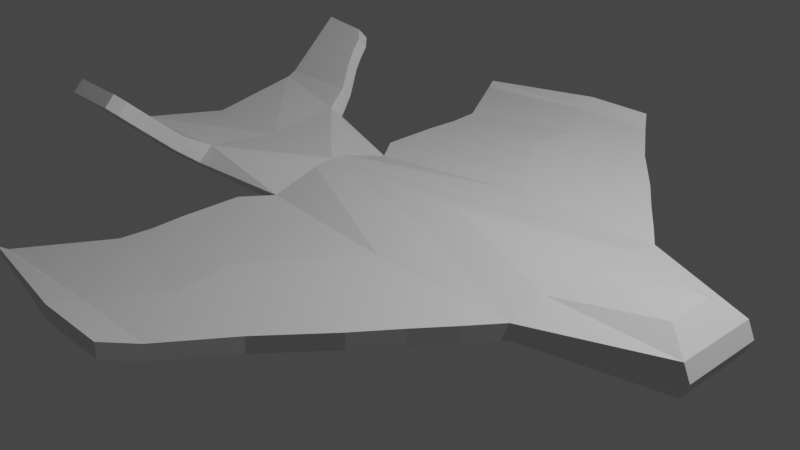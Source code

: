 # Source: plane.blend  (saved by Blender 2.80.75; exported with 4.5.12 LTS)
import bpy
from mathutils import Matrix  # noqa: F401  (used for matrix-valued properties, if any)

bpy.ops.wm.read_factory_settings(use_empty=True)
scene = bpy.context.scene
scene.name = 'Scene'

# ---- collections
col_collection = bpy.data.collections.new('Collection'); scene.collection.children.link(col_collection)

# ---- materials (node trees are filled in below, after node groups)
mat_material = bpy.data.materials.new('Material')
mat_material.alpha_threshold = 0.0
mat_material.use_transparent_shadow = False
mat_material.line_color = (0.0, 0.0, 0.0, 1.0)

# ---- material node trees
mat_material.use_nodes = True; mat_material.node_tree.nodes.clear()
_N = mat_material.node_tree.nodes; _L = mat_material.node_tree.links
n0 = _N.new('ShaderNodeOutputMaterial'); n0.name = 'Material Output'; n0.location = (300, 300)
n1 = _N.new('ShaderNodeBsdfPrincipled'); n1.name = 'Principled BSDF'; n1.location = (10, 300)
n1.distribution = 'GGX'
n1.subsurface_method = 'BURLEY'
n1.inputs[2].default_value = 0.4
n1.inputs[3].default_value = 1.45
n1.inputs[27].default_value = (0.0, 0.0, 0.0, 1.0)
n1.inputs[28].default_value = 1.0
_L.new(n1.outputs[0], n0.inputs[0])
n0.is_active_output = True

# ---- world
world_world = bpy.data.worlds.new('World'); scene.world = world_world
world_world.use_nodes = True; world_world.node_tree.nodes.clear()
_N = world_world.node_tree.nodes; _L = world_world.node_tree.links
n0 = _N.new('ShaderNodeOutputWorld'); n0.name = 'World Output'; n0.location = (300, 300)
n1 = _N.new('ShaderNodeBackground'); n1.name = 'Background'; n1.location = (10, 300)
n1.inputs[0].default_value = (0.05088, 0.05088, 0.05088, 1.0)
_L.new(n1.outputs[0], n0.inputs[0])
n0.is_active_output = True
world_world.color = (0.05088, 0.05088, 0.05088)
world_world.use_sun_shadow = False
world_world.sun_shadow_jitter_overblur = 0.0

# ---- cameras
cam_camera = bpy.data.cameras.new('Camera')
cam_camera.clip_end = 100.0
cam_camera.ortho_scale = 7.314

# ---- lights
light_light = bpy.data.lights.new('Light', 'POINT')
light_light.transmission_factor = 0.0
light_light.energy = 1000.0
light_light.shadow_soft_size = 0.1
light_light.shadow_maximum_resolution = 0.006
light_light.use_absolute_resolution = True

# ---- meshes
me_cube = bpy.data.meshes.new('Cube')
me_cube.from_pydata([(0.789, -1.192e-07, -0.144), (0.789, -1.192e-07, 0.4018), (-1.044, -0.2201, 0.3137), (-1.044, -0.3468, -0.1392), (0.789, -0.4385, -0.1394), (0.789, -0.4208, 0.3151), (-3.044, -1.0, 0.5191), (-3.044, -0.4139, 0.03554), (-3.044, -1.0, 0.5191), (-3.044, -1.192e-07, 0.03554), (-1.044, -1.192e-07, 0.3403), (-3.044, -1.192e-07, 0.3343), (-1.044, -1.192e-07, -0.144), (2.367, -1.192e-07, -0.144), (2.367, -1.192e-07, 0.3951), (2.367, -0.4385, -0.1394), (2.367, -0.5718, 0.3315), (3.4, -1.192e-07, -0.1825), (3.4, -1.192e-07, 0.4098), (3.4, -0.418, -0.1575), (3.4, -0.2615, 0.4053), (-3.044, -0.9317, 0.183), (-1.044, -0.7536, 0.09618), (0.789, -1.0, 0.07377), (-3.044, -1.192e-07, 0.183), (2.367, -1.0, 0.07377), (3.738, -1.192e-07, 0.07377), (3.738, -0.4618, 0.07377), (-3.044, -1.0, 0.2746), (-1.044, -0.7536, 0.1518), (0.789, -1.0, 0.2418), (-3.044, -1.192e-07, 0.2325), (2.367, -1.0, 0.2418), (3.662, -1.192e-07, 0.2418), (3.662, -0.4618, 0.2418), (-1.044, -0.5523, -0.0712), (0.789, -0.7382, -0.09426), (-3.044, -1.192e-07, 0.1094), (2.367, -0.6981, -0.09426), (3.662, -1.192e-07, -0.09426), (3.662, -0.4618, -0.09426), (-3.044, -0.8453, 0.1395), (-2.044, -0.8349, 0.4286), (-2.044, -0.4139, 0.03554), (-2.044, -1.192e-07, 0.03554), (-2.044, -1.192e-07, 0.3302), (-2.044, -0.9317, 0.183), (-2.044, -1.0, 0.2746), (-2.044, -0.8453, 0.1395), (-1.276, -1.064, 0.09618), (0.5574, -1.31, 0.07377), (2.135, -1.31, 0.07377), (-1.276, -1.064, 0.1518), (0.5574, -1.31, 0.2418), (2.135, -1.31, 0.2418), (-1.279, -1.729, 0.09618), (0.2766, -1.671, 0.07377), (1.855, -1.671, 0.07377), (-1.279, -1.729, 0.1518), (0.2766, -1.671, 0.2418), (1.855, -1.671, 0.2418), (-1.255, -2.08, 0.09618), (-0.01385, -2.064, 0.07377), (1.564, -2.064, 0.07377), (-1.255, -2.08, 0.1518), (-0.01385, -2.064, 0.2418), (1.564, -2.064, 0.2418), (-1.282, -2.431, 0.09618), (0.08205, -2.677, 0.07377), (1.06, -2.677, 0.07377), (-1.282, -2.431, 0.1518), (0.08205, -2.677, 0.2418), (1.06, -2.677, 0.2418), (-1.8, -3.298, 0.09618), (-0.3744, -3.326, 0.07377), (0.6035, -3.326, 0.07377), (-1.8, -3.298, 0.1518), (-0.3744, -3.326, 0.2418), (0.6035, -3.326, 0.2418), (-1.82, -3.383, 0.1508), (-0.3946, -3.629, 0.1284), (0.3952, -3.629, 0.1284), (-1.82, -3.383, 0.2064), (-0.3946, -3.629, 0.2964), (0.3952, -3.629, 0.2964), (-3.044, -1.105, 0.5696), (-3.044, -1.105, 0.5696), (-3.044, -1.219, 0.4462), (-2.143, -1.105, 0.5696), (-2.143, -1.219, 0.4462), (-3.044, -1.348, 0.7942), (-3.044, -1.348, 0.7942), (-3.044, -1.462, 0.6708), (-2.305, -1.348, 0.7942), (-2.305, -1.462, 0.6708), (-3.044, -1.471, 0.9078), (-3.044, -1.471, 0.9078), (-3.044, -1.585, 0.7845), (-2.361, -1.471, 0.9078), (-2.361, -1.585, 0.7845), (-3.044, -1.583, 1.012), (-3.044, -1.583, 1.012), (-3.044, -1.697, 0.8882), (-2.391, -1.583, 1.012), (-2.391, -1.697, 0.8882), (-3.044, -1.709, 1.128), (-3.044, -1.709, 1.128), (-3.044, -1.823, 1.005), (-2.479, -1.672, 1.095), (-2.479, -1.787, 0.9712), (-1.044, -0.7536, 0.124), (-3.044, -1.192e-07, 0.2078), (2.367, -1.0, 0.1578), (3.7, -1.192e-07, 0.1578), (3.7, -0.4618, 0.1578), (-3.044, -0.9659, 0.2288), (-2.044, -0.9659, 0.2288), (-1.276, -1.064, 0.124), (2.135, -1.31, 0.1578), (-1.279, -1.729, 0.124), (1.855, -1.671, 0.1578), (-1.255, -2.08, 0.124), (1.564, -2.064, 0.1578), (-1.282, -2.431, 0.124), (1.06, -2.677, 0.1578), (-1.8, -3.298, 0.124), (0.6035, -3.326, 0.1578), (-1.82, -3.383, 0.1786), (-0.3946, -3.629, 0.2124), (0.3952, -3.629, 0.2124)], [], [(45, 11, 6, 42), (6, 28, 87, 85), (36, 4, 15, 38), (44, 12, 3, 43), (35, 3, 4, 36), (38, 15, 19, 40), (10, 2, 5, 1), (28, 6, 11, 31), (3, 12, 0, 4), (1, 5, 16, 14), (4, 0, 13, 15), (33, 18, 20, 34), (14, 16, 20, 18), (15, 13, 17, 19), (39, 26, 27, 40), (41, 21, 24, 37), (112, 25, 27, 114), (112, 32, 54, 118), (32, 30, 53, 54), (48, 46, 21, 41), (5, 30, 32, 16), (2, 29, 30, 5), (16, 32, 34, 20), (113, 33, 34, 114), (115, 28, 31, 111), (116, 47, 28, 115), (43, 48, 41, 7), (7, 41, 37, 9), (17, 39, 40, 19), (25, 38, 40, 27), (22, 35, 36, 23), (23, 36, 38, 25), (3, 35, 48, 43), (110, 29, 47, 116), (35, 22, 46, 48), (9, 44, 43, 7), (29, 2, 42, 47), (10, 45, 42, 2), (49, 50, 56, 55), (54, 53, 59, 60), (22, 23, 50, 49), (110, 22, 49, 117), (30, 29, 52, 53), (23, 25, 51, 50), (56, 57, 63, 62), (59, 58, 64, 65), (53, 52, 58, 59), (50, 51, 57, 56), (118, 54, 60, 120), (117, 49, 55, 119), (61, 62, 68, 67), (66, 65, 71, 72), (120, 60, 66, 122), (119, 55, 61, 121), (60, 59, 65, 66), (55, 56, 62, 61), (124, 72, 78, 126), (68, 69, 75, 74), (65, 64, 70, 71), (62, 63, 69, 68), (122, 66, 72, 124), (121, 61, 67, 123), (77, 76, 82, 83), (73, 74, 80, 79), (123, 67, 73, 125), (72, 71, 77, 78), (67, 68, 74, 73), (71, 70, 76, 77), (127, 79, 80, 128), (128, 80, 81, 129), (74, 75, 81, 80), (126, 78, 84, 129), (125, 73, 79, 127), (78, 77, 83, 84), (88, 85, 90, 93), (6, 8, 86, 85), (28, 47, 89, 87), (47, 42, 88, 89), (42, 6, 85, 88), (90, 91, 96, 95), (89, 88, 93, 94), (85, 86, 91, 90), (85, 87, 92, 90), (87, 89, 94, 92), (97, 99, 104, 102), (90, 92, 97, 95), (92, 94, 99, 97), (93, 90, 95, 98), (94, 93, 98, 99), (104, 103, 108, 109), (98, 95, 100, 103), (99, 98, 103, 104), (95, 96, 101, 100), (95, 97, 102, 100), (109, 108, 105, 107), (100, 101, 106, 105), (100, 102, 107, 105), (102, 104, 109, 107), (103, 100, 105, 108), (76, 125, 127, 82), (75, 126, 129, 81), (83, 128, 129, 84), (82, 127, 128, 83), (70, 123, 125, 76), (64, 121, 123, 70), (63, 122, 124, 69), (69, 124, 126, 75), (58, 119, 121, 64), (57, 120, 122, 63), (52, 117, 119, 58), (51, 118, 120, 57), (29, 110, 117, 52), (22, 110, 116, 46), (46, 116, 115, 21), (21, 115, 111, 24), (26, 113, 114, 27), (25, 112, 118, 51), (32, 112, 114, 34)])
_uv = me_cube.uv_layers.new(name='UVMap')
_uv.uv.foreach_set('vector', [0.5, 0.125, 0.625, 0.125, 0.625, 0.25, 0.5, 0.25, 0.625, 0.5, 0.5625, 0.5, 0.5625, 0.5, 0.625, 0.5, 0.4375, 0.25, 0.375, 0.25, 0.375, 0.25, 0.4375, 0.25, 0.5, 0.875, 0.625, 0.875, 0.625, 1.0, 0.5, 1.0, 0.4375, 0.25, 0.375, 0.25, 0.375, 0.25, 0.4375, 0.25, 0.4375, 0.25, 0.375, 0.25, 0.375, 0.25, 0.4375, 0.25, 0.375, 0.125, 0.375, 0.25, 0.375, 0.25, 0.375, 0.125, 0.5625, 0.5, 0.625, 0.5, 0.625, 0.625, 0.5625, 0.625, 0.625, 1.0, 0.625, 0.875, 0.625, 0.875, 0.625, 1.0, 0.375, 0.125, 0.375, 0.25, 0.375, 0.25, 0.375, 0.125, 0.625, 1.0, 0.625, 0.875, 0.625, 0.875, 0.625, 1.0, 0.3125, 0.625, 0.375, 0.625, 0.375, 0.75, 0.3125, 0.75, 0.375, 0.125, 0.375, 0.25, 0.375, 0.25, 0.375, 0.125, 0.625, 1.0, 0.625, 0.875, 0.625, 0.875, 0.625, 1.0, 0.1875, 0.625, 0.25, 0.625, 0.25, 0.75, 0.1875, 0.75, 0.4375, 0.5, 0.5, 0.5, 0.5, 0.625, 0.4375, 0.625, 0.5312, 0.25, 0.5, 0.25, 0.5, 0.25, 0.5312, 0.25, 0.5312, 0.25, 0.5625, 0.25, 0.5625, 0.25, 0.5312, 0.25, 0.5625, 0.25, 0.5625, 0.25, 0.5625, 0.25, 0.5625, 0.25, 0.4375, 0.375, 0.5, 0.375, 0.5, 0.5, 0.4375, 0.5, 0.625, 0.25, 0.5625, 0.25, 0.5625, 0.25, 0.625, 0.25, 0.625, 0.25, 0.5625, 0.25, 0.5625, 0.25, 0.625, 0.25, 0.625, 0.25, 0.5625, 0.25, 0.5625, 0.25, 0.625, 0.25, 0.2812, 0.625, 0.3125, 0.625, 0.3125, 0.75, 0.2812, 0.75, 0.5312, 0.5, 0.5625, 0.5, 0.5625, 0.625, 0.5312, 0.625, 0.5312, 0.375, 0.5625, 0.375, 0.5625, 0.5, 0.5312, 0.5, 0.375, 0.375, 0.4375, 0.375, 0.4375, 0.5, 0.375, 0.5, 0.375, 0.5, 0.4375, 0.5, 0.4375, 0.625, 0.375, 0.625, 0.125, 0.625, 0.1875, 0.625, 0.1875, 0.75, 0.125, 0.75, 0.5, 0.25, 0.4375, 0.25, 0.4375, 0.25, 0.5, 0.25, 0.5, 0.25, 0.4375, 0.25, 0.4375, 0.25, 0.5, 0.25, 0.5, 0.25, 0.4375, 0.25, 0.4375, 0.25, 0.5, 0.25, 0.375, 0.25, 0.4375, 0.25, 0.4375, 0.375, 0.375, 0.375, 0.5312, 0.25, 0.5625, 0.25, 0.5625, 0.375, 0.5312, 0.375, 0.4375, 0.25, 0.5, 0.25, 0.5, 0.375, 0.4375, 0.375, 0.375, 0.875, 0.5, 0.875, 0.5, 1.0, 0.375, 1.0, 0.5625, 0.25, 0.625, 0.25, 0.625, 0.375, 0.5625, 0.375, 0.375, 0.125, 0.5, 0.125, 0.5, 0.25, 0.375, 0.25, 0.5, 0.25, 0.5, 0.25, 0.5, 0.25, 0.5, 0.25, 0.5625, 0.25, 0.5625, 0.25, 0.5625, 0.25, 0.5625, 0.25, 0.5, 0.25, 0.5, 0.25, 0.5, 0.25, 0.5, 0.25, 0.5312, 0.25, 0.5, 0.25, 0.5, 0.25, 0.5312, 0.25, 0.5625, 0.25, 0.5625, 0.25, 0.5625, 0.25, 0.5625, 0.25, 0.5, 0.25, 0.5, 0.25, 0.5, 0.25, 0.5, 0.25, 0.5, 0.25, 0.5, 0.25, 0.5, 0.25, 0.5, 0.25, 0.5625, 0.25, 0.5625, 0.25, 0.5625, 0.25, 0.5625, 0.25, 0.5625, 0.25, 0.5625, 0.25, 0.5625, 0.25, 0.5625, 0.25, 0.5, 0.25, 0.5, 0.25, 0.5, 0.25, 0.5, 0.25, 0.5312, 0.25, 0.5625, 0.25, 0.5625, 0.25, 0.5312, 0.25, 0.5312, 0.25, 0.5, 0.25, 0.5, 0.25, 0.5312, 0.25, 0.5, 0.25, 0.5, 0.25, 0.5, 0.25, 0.5, 0.25, 0.5625, 0.25, 0.5625, 0.25, 0.5625, 0.25, 0.5625, 0.25, 0.5312, 0.25, 0.5625, 0.25, 0.5625, 0.25, 0.5312, 0.25, 0.5312, 0.25, 0.5, 0.25, 0.5, 0.25, 0.5312, 0.25, 0.5625, 0.25, 0.5625, 0.25, 0.5625, 0.25, 0.5625, 0.25, 0.5, 0.25, 0.5, 0.25, 0.5, 0.25, 0.5, 0.25, 0.5312, 0.25, 0.5625, 0.25, 0.5625, 0.25, 0.5312, 0.25, 0.5, 0.25, 0.5, 0.25, 0.5, 0.25, 0.5, 0.25, 0.5625, 0.25, 0.5625, 0.25, 0.5625, 0.25, 0.5625, 0.25, 0.5, 0.25, 0.5, 0.25, 0.5, 0.25, 0.5, 0.25, 0.5312, 0.25, 0.5625, 0.25, 0.5625, 0.25, 0.5312, 0.25, 0.5312, 0.25, 0.5, 0.25, 0.5, 0.25, 0.5312, 0.25, 0.5625, 0.25, 0.5625, 0.25, 0.5625, 0.25, 0.5625, 0.25, 0.5, 0.25, 0.5, 0.25, 0.5, 0.25, 0.5, 0.25, 0.5312, 0.25, 0.5, 0.25, 0.5, 0.25, 0.5312, 0.25, 0.5625, 0.25, 0.5625, 0.25, 0.5625, 0.25, 0.5625, 0.25, 0.5, 0.25, 0.5, 0.25, 0.5, 0.25, 0.5, 0.25, 0.5625, 0.25, 0.5625, 0.25, 0.5625, 0.25, 0.5625, 0.25, 0.5312, 0.25, 0.5, 0.25, 0.5, 0.25, 0.5312, 0.25, 0.5312, 0.25, 0.5, 0.25, 0.5, 0.25, 0.5312, 0.25, 0.5, 0.25, 0.5, 0.25, 0.5, 0.25, 0.5, 0.25, 0.5312, 0.25, 0.5625, 0.25, 0.5625, 0.25, 0.5312, 0.25, 0.5312, 0.25, 0.5, 0.25, 0.5, 0.25, 0.5312, 0.25, 0.5625, 0.25, 0.5625, 0.25, 0.5625, 0.25, 0.5625, 0.25, 0.5, 0.25, 0.625, 0.25, 0.625, 0.25, 0.5, 0.25, 0.0, 0.0, 0.0, 0.0, 0.0, 0.0, 0.0, 0.0, 0.5625, 0.5, 0.5625, 0.375, 0.5625, 0.375, 0.5625, 0.5, 0.5625, 0.375, 0.625, 0.375, 0.625, 0.375, 0.5625, 0.375, 0.5, 0.25, 0.625, 0.25, 0.625, 0.25, 0.5, 0.25, 0.0, 0.0, 0.0, 0.0, 0.0, 0.0, 0.0, 0.0, 0.5625, 0.375, 0.625, 0.375, 0.625, 0.375, 0.5625, 0.375, 0.0, 0.0, 0.0, 0.0, 0.0, 0.0, 0.0, 0.0, 0.625, 0.5, 0.5625, 0.5, 0.5625, 0.5, 0.625, 0.5, 0.5625, 0.5, 0.5625, 0.375, 0.5625, 0.375, 0.5625, 0.5, 0.5625, 0.5, 0.5625, 0.375, 0.5625, 0.375, 0.5625, 0.5, 0.625, 0.5, 0.5625, 0.5, 0.5625, 0.5, 0.625, 0.5, 0.5625, 0.5, 0.5625, 0.375, 0.5625, 0.375, 0.5625, 0.5, 0.5, 0.25, 0.625, 0.25, 0.625, 0.25, 0.5, 0.25, 0.5625, 0.375, 0.625, 0.375, 0.625, 0.375, 0.5625, 0.375, 0.5625, 0.375, 0.625, 0.375, 0.625, 0.375, 0.5625, 0.375, 0.5, 0.25, 0.625, 0.25, 0.625, 0.25, 0.5, 0.25, 0.5625, 0.375, 0.625, 0.375, 0.625, 0.375, 0.5625, 0.375, 0.0, 0.0, 0.0, 0.0, 0.0, 0.0, 0.0, 0.0, 0.625, 0.5, 0.5625, 0.5, 0.5625, 0.5, 0.625, 0.5, 0.5625, 0.375, 0.625, 0.375, 0.625, 0.5, 0.5625, 0.5, 0.0, 0.0, 0.0, 0.0, 0.0, 0.0, 0.0, 0.0, 0.625, 0.5, 0.5625, 0.5, 0.5625, 0.5, 0.625, 0.5, 0.5625, 0.5, 0.5625, 0.375, 0.5625, 0.375, 0.5625, 0.5, 0.5, 0.25, 0.625, 0.25, 0.625, 0.25, 0.5, 0.25, 0.5625, 0.25, 0.5312, 0.25, 0.5312, 0.25, 0.5625, 0.25, 0.5, 0.25, 0.5312, 0.25, 0.5312, 0.25, 0.5, 0.25, 0.5625, 0.25, 0.5312, 0.25, 0.5312, 0.25, 0.5625, 0.25, 0.5625, 0.25, 0.5312, 0.25, 0.5312, 0.25, 0.5625, 0.25, 0.5625, 0.25, 0.5312, 0.25, 0.5312, 0.25, 0.5625, 0.25, 0.5625, 0.25, 0.5312, 0.25, 0.5312, 0.25, 0.5625, 0.25, 0.5, 0.25, 0.5312, 0.25, 0.5312, 0.25, 0.5, 0.25, 0.5, 0.25, 0.5312, 0.25, 0.5312, 0.25, 0.5, 0.25, 0.5625, 0.25, 0.5312, 0.25, 0.5312, 0.25, 0.5625, 0.25, 0.5, 0.25, 0.5312, 0.25, 0.5312, 0.25, 0.5, 0.25, 0.5625, 0.25, 0.5312, 0.25, 0.5312, 0.25, 0.5625, 0.25, 0.5, 0.25, 0.5312, 0.25, 0.5312, 0.25, 0.5, 0.25, 0.5625, 0.25, 0.5312, 0.25, 0.5312, 0.25, 0.5625, 0.25, 0.5, 0.25, 0.5312, 0.25, 0.5312, 0.375, 0.5, 0.375, 0.5, 0.375, 0.5312, 0.375, 0.5312, 0.5, 0.5, 0.5, 0.5, 0.5, 0.5312, 0.5, 0.5312, 0.625, 0.5, 0.625, 0.25, 0.625, 0.2812, 0.625, 0.2812, 0.75, 0.25, 0.75, 0.5, 0.25, 0.5312, 0.25, 0.5312, 0.25, 0.5, 0.25, 0.5625, 0.25, 0.5312, 0.25, 0.5312, 0.25, 0.5625, 0.25])
me_cube.materials.append(mat_material)
me_cube.use_remesh_preserve_volume = False
me_cube.use_remesh_preserve_attributes = False
me_cube.use_mirror_vertex_groups = False
me_cube.update()

# ---- objects
ob_cube = bpy.data.objects.new('Cube', me_cube)
ob_light = bpy.data.objects.new('Light', light_light)
ob_camera = bpy.data.objects.new('Camera', cam_camera)

# ---- transforms, parenting, visibility, modifiers, constraints
ob_cube.location = (0.0, 0.0, 0.0)
ob_cube.lock_rotations_4d = False
ob_cube.empty_display_type = 'ARROWS'
ob_cube.lineart.crease_threshold = 0.0
_m = ob_cube.modifiers.new('Mirror', 'MIRROR')
_m.use_axis = (False, True, False)
ob_light.location = (4.076, 1.005, 5.904)
ob_light.rotation_euler = (0.6503, 0.05522, 1.866)
ob_light.lock_rotations_4d = False
ob_light.empty_display_type = 'ARROWS'
ob_light.color = (0.0, 0.0, 0.0, 0.0)
ob_light.lineart.crease_threshold = 0.0
ob_camera.location = (7.359, -6.926, 4.958)
ob_camera.rotation_euler = (1.109, 0.0, 0.8149)
ob_camera.lock_rotations_4d = False
ob_camera.empty_display_type = 'ARROWS'
ob_camera.color = (0.0, 0.0, 0.0, 0.0)
ob_camera.display_type = 'WIRE'
ob_camera.lineart.crease_threshold = 0.0

# ---- collection membership
col_collection.objects.link(ob_cube)
col_collection.objects.link(ob_light)
col_collection.objects.link(ob_camera)

# ---- scene / render settings (as saved in the file)
scene.camera = ob_camera
scene.frame_start = 1; scene.frame_end = 250; scene.frame_set(0)
scene.render.engine = 'BLENDER_EEVEE_NEXT'
scene.cycles.use_denoising = False
scene.cycles.samples = 128
scene.cycles.sampling_pattern = 'TABULATED_SOBOL'
scene.cycles.use_adaptive_sampling = False
scene.cycles.use_light_tree = False
scene.view_settings.view_transform = 'Filmic'
bpy.context.view_layer.update()
